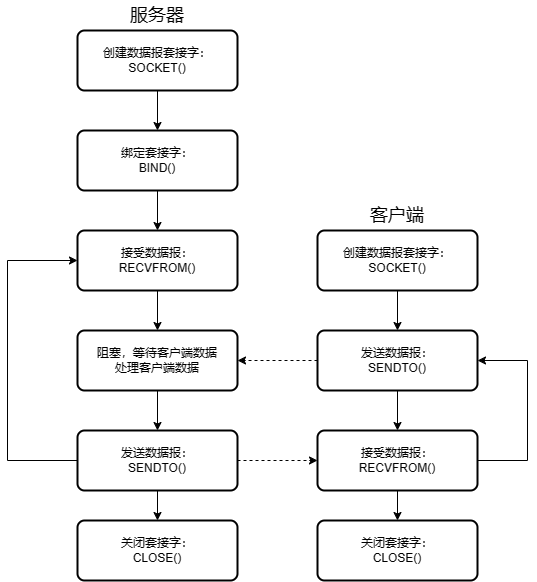

The diagram above was exported from draw.io. Its source (the exported page's mxGraphModel, read from the mxfile embedded in the PNG):
<mxGraphModel dx="1123" dy="789" grid="1" gridSize="10" guides="1" tooltips="1" connect="1" arrows="1" fold="1" page="1" pageScale="1" pageWidth="827" pageHeight="1169" math="0" shadow="0">
  <root>
    <mxCell id="0" />
    <mxCell id="1" parent="0" />
    <mxCell id="OE8s0BiXAzzESe38fpIg-13" value="" style="edgeStyle=orthogonalEdgeStyle;rounded=0;orthogonalLoop=1;jettySize=auto;html=1;" edge="1" parent="1" source="OE8s0BiXAzzESe38fpIg-1" target="OE8s0BiXAzzESe38fpIg-2">
      <mxGeometry relative="1" as="geometry" />
    </mxCell>
    <mxCell id="OE8s0BiXAzzESe38fpIg-1" value="创建数据报套接字：&lt;br&gt;SOCKET()" style="rounded=1;whiteSpace=wrap;html=1;absoluteArcSize=1;arcSize=14;strokeWidth=2;" vertex="1" parent="1">
      <mxGeometry x="160" y="140" width="160" height="60" as="geometry" />
    </mxCell>
    <mxCell id="OE8s0BiXAzzESe38fpIg-14" value="" style="edgeStyle=orthogonalEdgeStyle;rounded=0;orthogonalLoop=1;jettySize=auto;html=1;" edge="1" parent="1" source="OE8s0BiXAzzESe38fpIg-2" target="OE8s0BiXAzzESe38fpIg-3">
      <mxGeometry relative="1" as="geometry" />
    </mxCell>
    <mxCell id="OE8s0BiXAzzESe38fpIg-2" value="绑定套接字：&lt;br&gt;BIND()" style="rounded=1;whiteSpace=wrap;html=1;absoluteArcSize=1;arcSize=14;strokeWidth=2;" vertex="1" parent="1">
      <mxGeometry x="160" y="240" width="160" height="60" as="geometry" />
    </mxCell>
    <mxCell id="OE8s0BiXAzzESe38fpIg-16" style="edgeStyle=orthogonalEdgeStyle;rounded=0;orthogonalLoop=1;jettySize=auto;html=1;exitX=0.5;exitY=1;exitDx=0;exitDy=0;entryX=0.5;entryY=0;entryDx=0;entryDy=0;" edge="1" parent="1" source="OE8s0BiXAzzESe38fpIg-3" target="OE8s0BiXAzzESe38fpIg-15">
      <mxGeometry relative="1" as="geometry" />
    </mxCell>
    <mxCell id="OE8s0BiXAzzESe38fpIg-3" value="接受数据报：&lt;br&gt;RECVFROM()" style="rounded=1;whiteSpace=wrap;html=1;absoluteArcSize=1;arcSize=14;strokeWidth=2;" vertex="1" parent="1">
      <mxGeometry x="160" y="340" width="160" height="60" as="geometry" />
    </mxCell>
    <mxCell id="OE8s0BiXAzzESe38fpIg-18" style="edgeStyle=orthogonalEdgeStyle;rounded=0;orthogonalLoop=1;jettySize=auto;html=1;exitX=0.5;exitY=1;exitDx=0;exitDy=0;entryX=0.5;entryY=0;entryDx=0;entryDy=0;" edge="1" parent="1" source="OE8s0BiXAzzESe38fpIg-4" target="OE8s0BiXAzzESe38fpIg-5">
      <mxGeometry relative="1" as="geometry" />
    </mxCell>
    <mxCell id="OE8s0BiXAzzESe38fpIg-21" style="edgeStyle=orthogonalEdgeStyle;rounded=0;orthogonalLoop=1;jettySize=auto;html=1;exitX=0;exitY=0.5;exitDx=0;exitDy=0;entryX=0;entryY=0.5;entryDx=0;entryDy=0;" edge="1" parent="1" source="OE8s0BiXAzzESe38fpIg-4" target="OE8s0BiXAzzESe38fpIg-3">
      <mxGeometry relative="1" as="geometry">
        <Array as="points">
          <mxPoint x="90" y="570" />
          <mxPoint x="90" y="370" />
        </Array>
      </mxGeometry>
    </mxCell>
    <mxCell id="OE8s0BiXAzzESe38fpIg-27" style="edgeStyle=orthogonalEdgeStyle;rounded=0;orthogonalLoop=1;jettySize=auto;html=1;exitX=1;exitY=0.5;exitDx=0;exitDy=0;dashed=1;" edge="1" parent="1" source="OE8s0BiXAzzESe38fpIg-4" target="OE8s0BiXAzzESe38fpIg-10">
      <mxGeometry relative="1" as="geometry" />
    </mxCell>
    <mxCell id="OE8s0BiXAzzESe38fpIg-4" value="发送数据报：&lt;br&gt;SENDTO()" style="rounded=1;whiteSpace=wrap;html=1;absoluteArcSize=1;arcSize=14;strokeWidth=2;" vertex="1" parent="1">
      <mxGeometry x="160" y="540" width="160" height="60" as="geometry" />
    </mxCell>
    <mxCell id="OE8s0BiXAzzESe38fpIg-5" value="关闭套接字：&lt;br&gt;CLOSE()" style="rounded=1;whiteSpace=wrap;html=1;absoluteArcSize=1;arcSize=14;strokeWidth=2;" vertex="1" parent="1">
      <mxGeometry x="160" y="630" width="160" height="60" as="geometry" />
    </mxCell>
    <mxCell id="OE8s0BiXAzzESe38fpIg-6" value="&lt;font style=&quot;font-size: 18px;&quot;&gt;服务器&lt;/font&gt;" style="text;html=1;strokeColor=none;fillColor=none;align=center;verticalAlign=middle;whiteSpace=wrap;rounded=0;" vertex="1" parent="1">
      <mxGeometry x="210" y="110" width="60" height="30" as="geometry" />
    </mxCell>
    <mxCell id="OE8s0BiXAzzESe38fpIg-7" value="&lt;font style=&quot;font-size: 18px;&quot;&gt;客户端&lt;/font&gt;" style="text;html=1;strokeColor=none;fillColor=none;align=center;verticalAlign=middle;whiteSpace=wrap;rounded=0;" vertex="1" parent="1">
      <mxGeometry x="450" y="310" width="60" height="30" as="geometry" />
    </mxCell>
    <mxCell id="OE8s0BiXAzzESe38fpIg-22" style="edgeStyle=orthogonalEdgeStyle;rounded=0;orthogonalLoop=1;jettySize=auto;html=1;exitX=0.5;exitY=1;exitDx=0;exitDy=0;entryX=0.5;entryY=0;entryDx=0;entryDy=0;" edge="1" parent="1" source="OE8s0BiXAzzESe38fpIg-8" target="OE8s0BiXAzzESe38fpIg-9">
      <mxGeometry relative="1" as="geometry" />
    </mxCell>
    <mxCell id="OE8s0BiXAzzESe38fpIg-8" value="创建数据报套接字：&lt;br&gt;SOCKET()" style="rounded=1;whiteSpace=wrap;html=1;absoluteArcSize=1;arcSize=14;strokeWidth=2;" vertex="1" parent="1">
      <mxGeometry x="400" y="340" width="160" height="60" as="geometry" />
    </mxCell>
    <mxCell id="OE8s0BiXAzzESe38fpIg-23" style="edgeStyle=orthogonalEdgeStyle;rounded=0;orthogonalLoop=1;jettySize=auto;html=1;exitX=0.5;exitY=1;exitDx=0;exitDy=0;entryX=0.5;entryY=0;entryDx=0;entryDy=0;" edge="1" parent="1" source="OE8s0BiXAzzESe38fpIg-9" target="OE8s0BiXAzzESe38fpIg-10">
      <mxGeometry relative="1" as="geometry" />
    </mxCell>
    <mxCell id="OE8s0BiXAzzESe38fpIg-26" style="edgeStyle=orthogonalEdgeStyle;rounded=0;orthogonalLoop=1;jettySize=auto;html=1;exitX=0;exitY=0.5;exitDx=0;exitDy=0;entryX=1;entryY=0.5;entryDx=0;entryDy=0;strokeColor=default;dashed=1;" edge="1" parent="1" source="OE8s0BiXAzzESe38fpIg-9" target="OE8s0BiXAzzESe38fpIg-15">
      <mxGeometry relative="1" as="geometry" />
    </mxCell>
    <mxCell id="OE8s0BiXAzzESe38fpIg-9" value="发送数据报：&lt;br&gt;SENDTO()" style="rounded=1;whiteSpace=wrap;html=1;absoluteArcSize=1;arcSize=14;strokeWidth=2;" vertex="1" parent="1">
      <mxGeometry x="400" y="440" width="160" height="60" as="geometry" />
    </mxCell>
    <mxCell id="OE8s0BiXAzzESe38fpIg-24" style="edgeStyle=orthogonalEdgeStyle;rounded=0;orthogonalLoop=1;jettySize=auto;html=1;exitX=1;exitY=0.5;exitDx=0;exitDy=0;entryX=1;entryY=0.5;entryDx=0;entryDy=0;" edge="1" parent="1" source="OE8s0BiXAzzESe38fpIg-10" target="OE8s0BiXAzzESe38fpIg-9">
      <mxGeometry relative="1" as="geometry">
        <Array as="points">
          <mxPoint x="610" y="570" />
          <mxPoint x="610" y="470" />
        </Array>
      </mxGeometry>
    </mxCell>
    <mxCell id="OE8s0BiXAzzESe38fpIg-25" style="edgeStyle=orthogonalEdgeStyle;rounded=0;orthogonalLoop=1;jettySize=auto;html=1;exitX=0.5;exitY=1;exitDx=0;exitDy=0;entryX=0.5;entryY=0;entryDx=0;entryDy=0;" edge="1" parent="1" source="OE8s0BiXAzzESe38fpIg-10" target="OE8s0BiXAzzESe38fpIg-11">
      <mxGeometry relative="1" as="geometry" />
    </mxCell>
    <mxCell id="OE8s0BiXAzzESe38fpIg-10" value="接受数据报：&lt;br&gt;RECVFROM()" style="rounded=1;whiteSpace=wrap;html=1;absoluteArcSize=1;arcSize=14;strokeWidth=2;" vertex="1" parent="1">
      <mxGeometry x="400" y="540" width="160" height="60" as="geometry" />
    </mxCell>
    <mxCell id="OE8s0BiXAzzESe38fpIg-11" value="关闭套接字：&lt;br&gt;CLOSE()" style="rounded=1;whiteSpace=wrap;html=1;absoluteArcSize=1;arcSize=14;strokeWidth=2;" vertex="1" parent="1">
      <mxGeometry x="400" y="630" width="160" height="60" as="geometry" />
    </mxCell>
    <mxCell id="OE8s0BiXAzzESe38fpIg-17" style="edgeStyle=orthogonalEdgeStyle;rounded=0;orthogonalLoop=1;jettySize=auto;html=1;exitX=0.5;exitY=1;exitDx=0;exitDy=0;" edge="1" parent="1" source="OE8s0BiXAzzESe38fpIg-15" target="OE8s0BiXAzzESe38fpIg-4">
      <mxGeometry relative="1" as="geometry" />
    </mxCell>
    <mxCell id="OE8s0BiXAzzESe38fpIg-15" value="阻塞，等待客户端数据&lt;br&gt;处理客户端数据" style="rounded=1;whiteSpace=wrap;html=1;absoluteArcSize=1;arcSize=14;strokeWidth=2;" vertex="1" parent="1">
      <mxGeometry x="160" y="440" width="160" height="60" as="geometry" />
    </mxCell>
  </root>
</mxGraphModel>